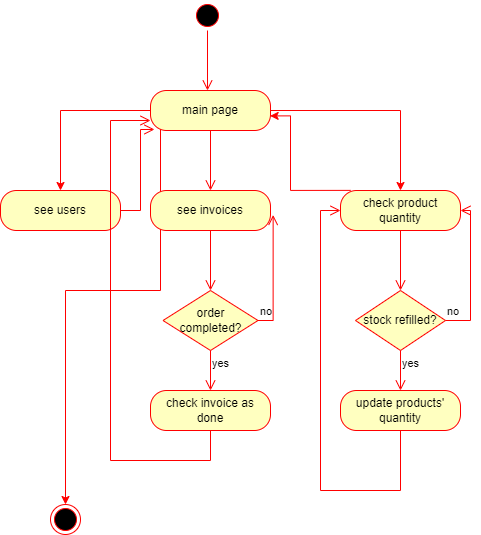

The diagram above was exported from draw.io. Its source (the exported page's mxGraphModel, read from the mxfile embedded in the PNG):
<mxGraphModel dx="1389" dy="698" grid="1" gridSize="10" guides="1" tooltips="1" connect="1" arrows="1" fold="1" page="1" pageScale="1" pageWidth="1654" pageHeight="1169" math="0" shadow="0">
  <root>
    <mxCell id="0" />
    <mxCell id="1" parent="0" />
    <mxCell id="zJCvOmpJGwEHDu6kW3cW-1" value="" style="ellipse;html=1;shape=startState;fillColor=#000000;strokeColor=#ff0000;" vertex="1" parent="1">
      <mxGeometry x="812" y="50" width="30" height="30" as="geometry" />
    </mxCell>
    <mxCell id="zJCvOmpJGwEHDu6kW3cW-2" value="" style="edgeStyle=orthogonalEdgeStyle;html=1;verticalAlign=bottom;endArrow=open;endSize=8;strokeColor=#ff0000;rounded=0;" edge="1" source="zJCvOmpJGwEHDu6kW3cW-1" parent="1">
      <mxGeometry relative="1" as="geometry">
        <mxPoint x="827" y="140" as="targetPoint" />
      </mxGeometry>
    </mxCell>
    <mxCell id="zJCvOmpJGwEHDu6kW3cW-11" style="edgeStyle=orthogonalEdgeStyle;rounded=0;orthogonalLoop=1;jettySize=auto;html=1;strokeColor=#FF0000;" edge="1" parent="1" source="zJCvOmpJGwEHDu6kW3cW-3" target="zJCvOmpJGwEHDu6kW3cW-9">
      <mxGeometry relative="1" as="geometry" />
    </mxCell>
    <mxCell id="zJCvOmpJGwEHDu6kW3cW-14" style="edgeStyle=orthogonalEdgeStyle;rounded=0;orthogonalLoop=1;jettySize=auto;html=1;entryX=0.5;entryY=0;entryDx=0;entryDy=0;strokeColor=#FF0000;" edge="1" parent="1" source="zJCvOmpJGwEHDu6kW3cW-3" target="zJCvOmpJGwEHDu6kW3cW-12">
      <mxGeometry relative="1" as="geometry" />
    </mxCell>
    <mxCell id="zJCvOmpJGwEHDu6kW3cW-29" style="edgeStyle=orthogonalEdgeStyle;rounded=0;orthogonalLoop=1;jettySize=auto;html=1;strokeColor=#FF0000;" edge="1" parent="1" target="zJCvOmpJGwEHDu6kW3cW-28">
      <mxGeometry relative="1" as="geometry">
        <mxPoint x="780" y="170" as="sourcePoint" />
        <Array as="points">
          <mxPoint x="780" y="340" />
          <mxPoint x="685" y="340" />
        </Array>
      </mxGeometry>
    </mxCell>
    <mxCell id="zJCvOmpJGwEHDu6kW3cW-3" value="main page" style="rounded=1;whiteSpace=wrap;html=1;arcSize=40;fontColor=#000000;fillColor=#ffffc0;strokeColor=#ff0000;" vertex="1" parent="1">
      <mxGeometry x="770" y="140" width="120" height="40" as="geometry" />
    </mxCell>
    <mxCell id="zJCvOmpJGwEHDu6kW3cW-4" value="" style="edgeStyle=orthogonalEdgeStyle;html=1;verticalAlign=bottom;endArrow=open;endSize=8;strokeColor=#ff0000;rounded=0;" edge="1" source="zJCvOmpJGwEHDu6kW3cW-3" parent="1">
      <mxGeometry relative="1" as="geometry">
        <mxPoint x="830" y="240" as="targetPoint" />
      </mxGeometry>
    </mxCell>
    <mxCell id="zJCvOmpJGwEHDu6kW3cW-5" value="see invoices" style="rounded=1;whiteSpace=wrap;html=1;arcSize=40;fontColor=#000000;fillColor=#ffffc0;strokeColor=#ff0000;" vertex="1" parent="1">
      <mxGeometry x="770" y="240" width="120" height="40" as="geometry" />
    </mxCell>
    <mxCell id="zJCvOmpJGwEHDu6kW3cW-6" value="" style="edgeStyle=orthogonalEdgeStyle;html=1;verticalAlign=bottom;endArrow=open;endSize=8;strokeColor=#ff0000;rounded=0;" edge="1" source="zJCvOmpJGwEHDu6kW3cW-5" parent="1">
      <mxGeometry relative="1" as="geometry">
        <mxPoint x="830" y="340" as="targetPoint" />
      </mxGeometry>
    </mxCell>
    <mxCell id="zJCvOmpJGwEHDu6kW3cW-9" value="see users" style="rounded=1;whiteSpace=wrap;html=1;arcSize=40;fontColor=#000000;fillColor=#ffffc0;strokeColor=#ff0000;" vertex="1" parent="1">
      <mxGeometry x="620" y="240" width="120" height="40" as="geometry" />
    </mxCell>
    <mxCell id="zJCvOmpJGwEHDu6kW3cW-10" value="" style="edgeStyle=orthogonalEdgeStyle;html=1;verticalAlign=bottom;endArrow=open;endSize=8;strokeColor=#ff0000;rounded=0;entryX=0.033;entryY=0.974;entryDx=0;entryDy=0;entryPerimeter=0;" edge="1" source="zJCvOmpJGwEHDu6kW3cW-9" parent="1" target="zJCvOmpJGwEHDu6kW3cW-3">
      <mxGeometry relative="1" as="geometry">
        <mxPoint x="680" y="340" as="targetPoint" />
        <Array as="points">
          <mxPoint x="760" y="260" />
          <mxPoint x="760" y="179" />
        </Array>
      </mxGeometry>
    </mxCell>
    <mxCell id="zJCvOmpJGwEHDu6kW3cW-27" style="edgeStyle=orthogonalEdgeStyle;rounded=0;orthogonalLoop=1;jettySize=auto;html=1;entryX=0.997;entryY=0.635;entryDx=0;entryDy=0;entryPerimeter=0;strokeColor=#FF0000;exitX=0.085;exitY=-0.003;exitDx=0;exitDy=0;exitPerimeter=0;" edge="1" parent="1" source="zJCvOmpJGwEHDu6kW3cW-12" target="zJCvOmpJGwEHDu6kW3cW-3">
      <mxGeometry relative="1" as="geometry">
        <Array as="points">
          <mxPoint x="910" y="240" />
          <mxPoint x="910" y="165" />
        </Array>
      </mxGeometry>
    </mxCell>
    <mxCell id="zJCvOmpJGwEHDu6kW3cW-12" value="check product quantity" style="rounded=1;whiteSpace=wrap;html=1;arcSize=40;fontColor=#000000;fillColor=#ffffc0;strokeColor=#ff0000;" vertex="1" parent="1">
      <mxGeometry x="960" y="240" width="120" height="40" as="geometry" />
    </mxCell>
    <mxCell id="zJCvOmpJGwEHDu6kW3cW-13" value="" style="edgeStyle=orthogonalEdgeStyle;html=1;verticalAlign=bottom;endArrow=open;endSize=8;strokeColor=#ff0000;rounded=0;" edge="1" source="zJCvOmpJGwEHDu6kW3cW-12" parent="1">
      <mxGeometry relative="1" as="geometry">
        <mxPoint x="1020" y="340" as="targetPoint" />
      </mxGeometry>
    </mxCell>
    <mxCell id="zJCvOmpJGwEHDu6kW3cW-17" value="stock refilled?" style="rhombus;whiteSpace=wrap;html=1;fillColor=#ffffc0;strokeColor=#ff0000;" vertex="1" parent="1">
      <mxGeometry x="975" y="340" width="90" height="60" as="geometry" />
    </mxCell>
    <mxCell id="zJCvOmpJGwEHDu6kW3cW-18" value="no" style="edgeStyle=orthogonalEdgeStyle;html=1;align=left;verticalAlign=bottom;endArrow=open;endSize=8;strokeColor=#ff0000;rounded=0;entryX=1;entryY=0.5;entryDx=0;entryDy=0;" edge="1" source="zJCvOmpJGwEHDu6kW3cW-17" parent="1" target="zJCvOmpJGwEHDu6kW3cW-12">
      <mxGeometry x="-1" relative="1" as="geometry">
        <mxPoint x="1160" y="360" as="targetPoint" />
        <Array as="points">
          <mxPoint x="1090" y="370" />
          <mxPoint x="1090" y="260" />
        </Array>
      </mxGeometry>
    </mxCell>
    <mxCell id="zJCvOmpJGwEHDu6kW3cW-19" value="yes" style="edgeStyle=orthogonalEdgeStyle;html=1;align=left;verticalAlign=top;endArrow=open;endSize=8;strokeColor=#ff0000;rounded=0;" edge="1" source="zJCvOmpJGwEHDu6kW3cW-17" parent="1">
      <mxGeometry x="-1" relative="1" as="geometry">
        <mxPoint x="1020" y="440" as="targetPoint" />
      </mxGeometry>
    </mxCell>
    <mxCell id="zJCvOmpJGwEHDu6kW3cW-20" value="update products' quantity" style="rounded=1;whiteSpace=wrap;html=1;arcSize=40;fontColor=#000000;fillColor=#ffffc0;strokeColor=#ff0000;" vertex="1" parent="1">
      <mxGeometry x="960" y="440" width="120" height="40" as="geometry" />
    </mxCell>
    <mxCell id="zJCvOmpJGwEHDu6kW3cW-21" value="" style="edgeStyle=orthogonalEdgeStyle;html=1;verticalAlign=bottom;endArrow=open;endSize=8;strokeColor=#ff0000;rounded=0;entryX=0;entryY=0.5;entryDx=0;entryDy=0;" edge="1" source="zJCvOmpJGwEHDu6kW3cW-20" parent="1" target="zJCvOmpJGwEHDu6kW3cW-12">
      <mxGeometry relative="1" as="geometry">
        <mxPoint x="1020" y="550" as="targetPoint" />
        <Array as="points">
          <mxPoint x="1020" y="540" />
          <mxPoint x="940" y="540" />
          <mxPoint x="940" y="260" />
        </Array>
      </mxGeometry>
    </mxCell>
    <mxCell id="zJCvOmpJGwEHDu6kW3cW-22" value="order completed?" style="rhombus;whiteSpace=wrap;html=1;fillColor=#ffffc0;strokeColor=#ff0000;" vertex="1" parent="1">
      <mxGeometry x="782.5" y="340" width="95" height="60" as="geometry" />
    </mxCell>
    <mxCell id="zJCvOmpJGwEHDu6kW3cW-23" value="no" style="edgeStyle=orthogonalEdgeStyle;html=1;align=left;verticalAlign=bottom;endArrow=open;endSize=8;strokeColor=#ff0000;rounded=0;entryX=1.022;entryY=0.612;entryDx=0;entryDy=0;entryPerimeter=0;" edge="1" source="zJCvOmpJGwEHDu6kW3cW-22" parent="1" target="zJCvOmpJGwEHDu6kW3cW-5">
      <mxGeometry x="-1" relative="1" as="geometry">
        <mxPoint x="975" y="360" as="targetPoint" />
        <Array as="points">
          <mxPoint x="893" y="370" />
        </Array>
      </mxGeometry>
    </mxCell>
    <mxCell id="zJCvOmpJGwEHDu6kW3cW-24" value="yes" style="edgeStyle=orthogonalEdgeStyle;html=1;align=left;verticalAlign=top;endArrow=open;endSize=8;strokeColor=#ff0000;rounded=0;" edge="1" source="zJCvOmpJGwEHDu6kW3cW-22" parent="1">
      <mxGeometry x="-1" relative="1" as="geometry">
        <mxPoint x="830" y="440" as="targetPoint" />
        <Array as="points">
          <mxPoint x="830" y="440" />
        </Array>
      </mxGeometry>
    </mxCell>
    <mxCell id="zJCvOmpJGwEHDu6kW3cW-25" value="check invoice as done" style="rounded=1;whiteSpace=wrap;html=1;arcSize=40;fontColor=#000000;fillColor=#ffffc0;strokeColor=#ff0000;" vertex="1" parent="1">
      <mxGeometry x="770" y="440" width="120" height="40" as="geometry" />
    </mxCell>
    <mxCell id="zJCvOmpJGwEHDu6kW3cW-26" value="" style="edgeStyle=orthogonalEdgeStyle;html=1;verticalAlign=bottom;endArrow=open;endSize=8;strokeColor=#ff0000;rounded=0;entryX=0;entryY=0.75;entryDx=0;entryDy=0;" edge="1" source="zJCvOmpJGwEHDu6kW3cW-25" parent="1" target="zJCvOmpJGwEHDu6kW3cW-3">
      <mxGeometry relative="1" as="geometry">
        <mxPoint x="830" y="540" as="targetPoint" />
        <Array as="points">
          <mxPoint x="830" y="510" />
          <mxPoint x="730" y="510" />
          <mxPoint x="730" y="170" />
        </Array>
      </mxGeometry>
    </mxCell>
    <mxCell id="zJCvOmpJGwEHDu6kW3cW-28" value="" style="ellipse;html=1;shape=endState;fillColor=#000000;strokeColor=#ff0000;" vertex="1" parent="1">
      <mxGeometry x="670" y="554" width="30" height="30" as="geometry" />
    </mxCell>
  </root>
</mxGraphModel>